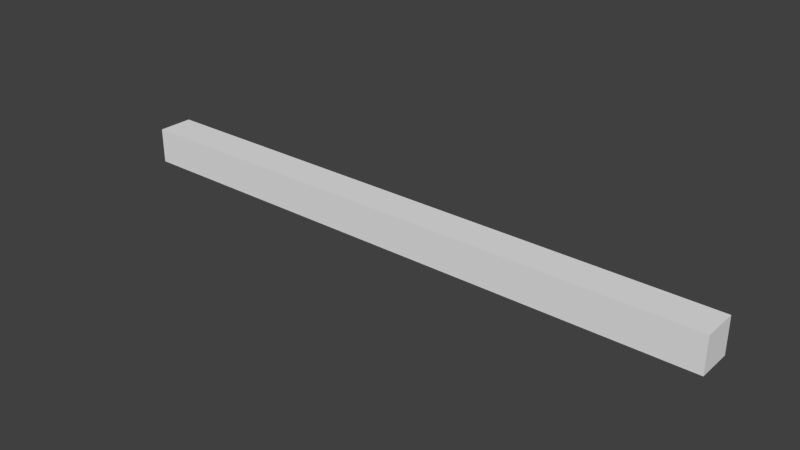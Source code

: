 # Source: short_17.blend  (saved by Blender 2.76.0; exported with 4.5.12 LTS)
import bpy
from mathutils import Matrix  # noqa: F401  (used for matrix-valued properties, if any)

bpy.ops.wm.read_factory_settings(use_empty=True)
scene = bpy.context.scene
scene.name = 'Scene'

# ---- collections
col_collection_17 = bpy.data.collections.new('Collection 17'); scene.collection.children.link(col_collection_17)

# ---- world
world_world = bpy.data.worlds.new('World'); scene.world = world_world
world_world.color = (0.05088, 0.05088, 0.05088)
world_world.use_sun_shadow = False
world_world.sun_shadow_jitter_overblur = 0.0
world_world.cycles.sampling_method = 'MANUAL'
world_world.cycles.sample_map_resolution = 256

# ---- meshes
me_cube_017 = bpy.data.meshes.new('Cube.017')
me_cube_017.from_pydata([(-17.0, -0.5, -1.0), (-17.0, -0.5, 0.0), (-17.0, 0.5, -1.0), (-17.0, 0.5, 0.0), (0.0, -0.5, -1.0), (0.0, -0.5, 0.0), (0.0, 0.5, -1.0), (0.0, 0.5, 0.0)], [], [(1, 3, 2, 0), (3, 7, 6, 2), (7, 5, 4, 6), (5, 1, 0, 4), (0, 2, 6, 4), (5, 7, 3, 1)])
me_cube_017.use_remesh_preserve_volume = False
me_cube_017.use_remesh_preserve_attributes = False
me_cube_017.use_mirror_vertex_groups = False
me_cube_017.update()

# ---- objects
ob_short_17 = bpy.data.objects.new('short_17', me_cube_017)

# ---- transforms, parenting, visibility, modifiers, constraints
ob_short_17.location = (0.0, 0.0, 0.0)
ob_short_17.lineart.crease_threshold = 0.0

# ---- collection membership
col_collection_17.objects.link(ob_short_17)

# ---- scene / render settings (as saved in the file)
scene.frame_start = 1; scene.frame_end = 250; scene.frame_set(1)
scene.render.engine = 'BLENDER_EEVEE_NEXT'
scene.render.resolution_percentage = 50
scene.render.dither_intensity = 0.0
scene.cycles.use_denoising = False
scene.cycles.samples = 10
scene.cycles.sampling_pattern = 'TABULATED_SOBOL'
scene.cycles.light_sampling_threshold = 0.0
scene.cycles.use_adaptive_sampling = False
scene.cycles.use_light_tree = False
scene.cycles.blur_glossy = 0.0
scene.cycles.pixel_filter_type = 'GAUSSIAN'
scene.cycles.sample_clamp_indirect = 0.0
scene.view_settings.view_transform = 'Standard'
bpy.context.view_layer.update()

# ---- added for rendering (the .blend has no active camera and no usable light): camera, sun
cam_auto = bpy.data.cameras.new('AutoCamera')
cam_auto.lens = 50.0
cam_auto.sensor_width = 36.0
cam_auto.clip_end = 1000.0
ob_auto_camera = bpy.data.objects.new('AutoCamera', cam_auto)
scene.collection.objects.link(ob_auto_camera)
ob_auto_camera.location = (7.28315, -18.9398, 12.1265)
ob_auto_camera.rotation_euler = (1.09748, -7.21219e-08, 0.694738)
scene.camera = ob_auto_camera
light_auto_sun = bpy.data.lights.new('AutoSun', 'SUN')
light_auto_sun.energy = 3.0
light_auto_sun.angle = 0.0523599
ob_auto_sun = bpy.data.objects.new('AutoSun', light_auto_sun)
scene.collection.objects.link(ob_auto_sun)
ob_auto_sun.rotation_euler = (0.872665, 0.174533, 0.523599)
bpy.context.view_layer.update()
